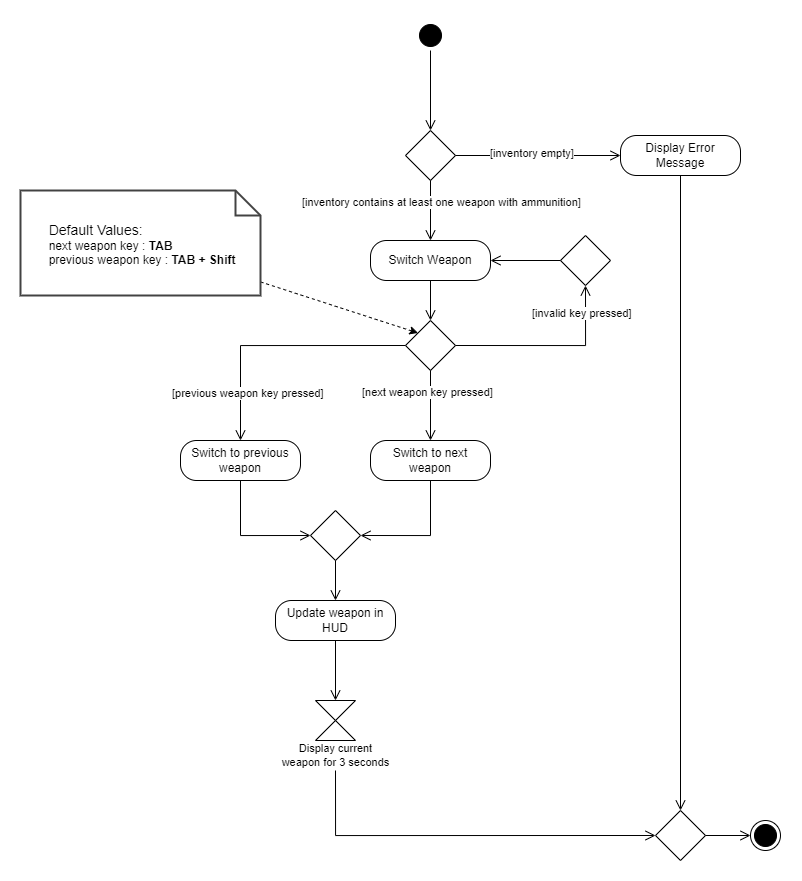

The diagram above was exported from draw.io. Its source (the exported page's mxGraphModel, read from the mxfile embedded in the PNG):
<mxGraphModel dx="1782" dy="1398" grid="1" gridSize="10" guides="1" tooltips="1" connect="1" arrows="1" fold="1" page="1" pageScale="1" pageWidth="850" pageHeight="1100" background="#ffffff" math="0" shadow="0">
  <root>
    <mxCell id="0" />
    <mxCell id="1" parent="0" />
    <mxCell id="ScFyHvI9VH-mceqGrWA3-1" value="" style="ellipse;html=1;shape=startState;fillColor=#000000;strokeColor=#000000;fontColor=#000000;" parent="1" vertex="1">
      <mxGeometry x="345" y="100" width="30" height="30" as="geometry" />
    </mxCell>
    <mxCell id="ScFyHvI9VH-mceqGrWA3-3" value="" style="edgeStyle=orthogonalEdgeStyle;html=1;verticalAlign=bottom;endArrow=open;endSize=8;strokeColor=#000000;rounded=0;entryX=1;entryY=0.5;entryDx=0;entryDy=0;exitX=0;exitY=0.5;exitDx=0;exitDy=0;fontColor=#000000;" parent="1" source="ScFyHvI9VH-mceqGrWA3-16" target="ScFyHvI9VH-mceqGrWA3-18" edge="1">
      <mxGeometry relative="1" as="geometry">
        <mxPoint x="360" y="410" as="targetPoint" />
        <mxPoint x="360" y="340" as="sourcePoint" />
        <Array as="points" />
      </mxGeometry>
    </mxCell>
    <mxCell id="ScFyHvI9VH-mceqGrWA3-6" value="Switch to next weapon" style="rounded=1;whiteSpace=wrap;html=1;arcSize=40;fontColor=#000000;fillColor=none;strokeColor=#000000;" parent="1" vertex="1">
      <mxGeometry x="300" y="520" width="120" height="40" as="geometry" />
    </mxCell>
    <mxCell id="ScFyHvI9VH-mceqGrWA3-8" value="" style="rhombus;whiteSpace=wrap;html=1;fontColor=#000000;fillColor=none;strokeColor=#000000;" parent="1" vertex="1">
      <mxGeometry x="335" y="400" width="50" height="50" as="geometry" />
    </mxCell>
    <mxCell id="ScFyHvI9VH-mceqGrWA3-11" value="Switch to previous weapon" style="rounded=1;whiteSpace=wrap;html=1;arcSize=40;fontColor=#000000;fillColor=none;strokeColor=#000000;" parent="1" vertex="1">
      <mxGeometry x="110" y="520" width="120" height="40" as="geometry" />
    </mxCell>
    <mxCell id="ScFyHvI9VH-mceqGrWA3-14" value="[previous weapon key pressed]" style="edgeStyle=orthogonalEdgeStyle;html=1;align=left;verticalAlign=top;endArrow=open;endSize=8;strokeColor=#000000;rounded=0;entryX=0.5;entryY=0;entryDx=0;entryDy=0;exitX=0;exitY=0.5;exitDx=0;exitDy=0;fontColor=#000000;labelBackgroundColor=#ffffff;" parent="1" source="ScFyHvI9VH-mceqGrWA3-8" target="ScFyHvI9VH-mceqGrWA3-11" edge="1">
      <mxGeometry x="0.5385" y="-70" relative="1" as="geometry">
        <mxPoint x="145" y="545" as="targetPoint" />
        <mxPoint as="offset" />
        <mxPoint x="250" y="455" as="sourcePoint" />
      </mxGeometry>
    </mxCell>
    <mxCell id="ScFyHvI9VH-mceqGrWA3-15" value="[next weapon key pressed]" style="edgeStyle=orthogonalEdgeStyle;html=1;align=left;verticalAlign=top;endArrow=open;endSize=8;strokeColor=#000000;rounded=0;entryX=0.5;entryY=0;entryDx=0;entryDy=0;exitX=0.5;exitY=1;exitDx=0;exitDy=0;fontColor=#000000;labelBackgroundColor=#ffffff;" parent="1" source="ScFyHvI9VH-mceqGrWA3-8" target="ScFyHvI9VH-mceqGrWA3-6" edge="1">
      <mxGeometry x="-0.7143" y="-70" relative="1" as="geometry">
        <mxPoint x="450" y="515" as="targetPoint" />
        <mxPoint as="offset" />
        <mxPoint x="500" y="420" as="sourcePoint" />
      </mxGeometry>
    </mxCell>
    <mxCell id="ScFyHvI9VH-mceqGrWA3-16" value="" style="rhombus;whiteSpace=wrap;html=1;fontColor=#000000;fillColor=none;strokeColor=#000000;" parent="1" vertex="1">
      <mxGeometry x="490" y="315" width="50" height="50" as="geometry" />
    </mxCell>
    <mxCell id="ScFyHvI9VH-mceqGrWA3-17" value="[invalid key pressed]" style="edgeStyle=orthogonalEdgeStyle;html=1;align=left;verticalAlign=top;endArrow=open;endSize=8;strokeColor=#000000;rounded=0;entryX=0.5;entryY=1;entryDx=0;entryDy=0;exitX=1;exitY=0.5;exitDx=0;exitDy=0;fontColor=#000000;labelBackgroundColor=#ffffff;" parent="1" source="ScFyHvI9VH-mceqGrWA3-8" target="ScFyHvI9VH-mceqGrWA3-16" edge="1">
      <mxGeometry x="-0.2106" y="45" relative="1" as="geometry">
        <mxPoint x="479.31" y="520" as="targetPoint" />
        <mxPoint as="offset" />
        <mxPoint x="479.31" y="450" as="sourcePoint" />
      </mxGeometry>
    </mxCell>
    <mxCell id="ScFyHvI9VH-mceqGrWA3-18" value="Switch Weapon" style="rounded=1;whiteSpace=wrap;html=1;arcSize=40;fontColor=#000000;fillColor=none;strokeColor=#000000;" parent="1" vertex="1">
      <mxGeometry x="300" y="320" width="120" height="40" as="geometry" />
    </mxCell>
    <mxCell id="ScFyHvI9VH-mceqGrWA3-19" value="" style="edgeStyle=orthogonalEdgeStyle;html=1;verticalAlign=bottom;endArrow=open;endSize=8;strokeColor=#000000;rounded=0;entryX=0.5;entryY=0;entryDx=0;entryDy=0;exitX=0.5;exitY=1;exitDx=0;exitDy=0;fontColor=#000000;" parent="1" source="ScFyHvI9VH-mceqGrWA3-18" target="ScFyHvI9VH-mceqGrWA3-8" edge="1">
      <mxGeometry relative="1" as="geometry">
        <mxPoint x="480" y="380" as="targetPoint" />
        <mxPoint x="480" y="310" as="sourcePoint" />
      </mxGeometry>
    </mxCell>
    <mxCell id="ScFyHvI9VH-mceqGrWA3-20" value="" style="edgeStyle=orthogonalEdgeStyle;html=1;verticalAlign=bottom;endArrow=open;endSize=8;strokeColor=#000000;rounded=0;exitX=0.5;exitY=1;exitDx=0;exitDy=0;entryX=0.5;entryY=0;entryDx=0;entryDy=0;fontColor=#000000;" parent="1" source="ScFyHvI9VH-mceqGrWA3-1" target="DF-x7SQF1BcUJzAU3CQ5-2" edge="1">
      <mxGeometry relative="1" as="geometry">
        <mxPoint x="395" y="200" as="targetPoint" />
        <mxPoint x="490" y="280" as="sourcePoint" />
        <Array as="points" />
      </mxGeometry>
    </mxCell>
    <mxCell id="ScFyHvI9VH-mceqGrWA3-28" style="rounded=0;orthogonalLoop=1;jettySize=auto;html=1;entryX=0;entryY=0;entryDx=0;entryDy=0;strokeColor=#000000;fontColor=#000000;dashed=1;" parent="1" source="ScFyHvI9VH-mceqGrWA3-27" target="ScFyHvI9VH-mceqGrWA3-8" edge="1">
      <mxGeometry relative="1" as="geometry" />
    </mxCell>
    <mxCell id="ScFyHvI9VH-mceqGrWA3-27" value="&lt;span style=&quot;white-space: pre;&quot;&gt;&#09;&lt;/span&gt;&lt;font style=&quot;font-size: 14px;&quot;&gt;Default Values:&lt;/font&gt;&lt;br&gt;&lt;span style=&quot;white-space: pre;&quot;&gt;&#09;&lt;/span&gt;next weapon key : &lt;b&gt;TAB&lt;/b&gt;&lt;br&gt;&lt;span style=&quot;white-space: pre;&quot;&gt;&#09;&lt;/span&gt;previous weapon key : &lt;b&gt;TAB + Shift&lt;/b&gt;" style="shape=note2;boundedLbl=1;whiteSpace=wrap;html=1;size=25;verticalAlign=top;align=left;strokeColor=#424242;fontColor=#000000;fillColor=none;strokeWidth=2;" parent="1" vertex="1">
      <mxGeometry x="-50" y="270" width="240" height="105" as="geometry" />
    </mxCell>
    <mxCell id="ScFyHvI9VH-mceqGrWA3-30" value="" style="rhombus;whiteSpace=wrap;html=1;fontColor=#000000;fillColor=none;strokeColor=#000000;" parent="1" vertex="1">
      <mxGeometry x="240" y="590" width="50" height="50" as="geometry" />
    </mxCell>
    <mxCell id="ScFyHvI9VH-mceqGrWA3-31" value="" style="edgeStyle=orthogonalEdgeStyle;html=1;verticalAlign=bottom;endArrow=open;endSize=8;strokeColor=#000000;rounded=0;entryX=1;entryY=0.5;entryDx=0;entryDy=0;exitX=0.5;exitY=1;exitDx=0;exitDy=0;fontColor=#000000;" parent="1" source="ScFyHvI9VH-mceqGrWA3-6" target="ScFyHvI9VH-mceqGrWA3-30" edge="1">
      <mxGeometry relative="1" as="geometry">
        <mxPoint x="400" y="650" as="targetPoint" />
        <mxPoint x="400" y="580" as="sourcePoint" />
      </mxGeometry>
    </mxCell>
    <mxCell id="ScFyHvI9VH-mceqGrWA3-32" value="" style="edgeStyle=orthogonalEdgeStyle;html=1;verticalAlign=bottom;endArrow=open;endSize=8;strokeColor=#000000;rounded=0;entryX=0;entryY=0.5;entryDx=0;entryDy=0;exitX=0.5;exitY=1;exitDx=0;exitDy=0;fontColor=#000000;" parent="1" source="ScFyHvI9VH-mceqGrWA3-11" target="ScFyHvI9VH-mceqGrWA3-30" edge="1">
      <mxGeometry relative="1" as="geometry">
        <mxPoint x="135" y="645" as="targetPoint" />
        <mxPoint x="205" y="590" as="sourcePoint" />
      </mxGeometry>
    </mxCell>
    <mxCell id="ScFyHvI9VH-mceqGrWA3-33" value="" style="edgeStyle=orthogonalEdgeStyle;html=1;verticalAlign=bottom;endArrow=open;endSize=8;strokeColor=#000000;rounded=0;entryX=0.5;entryY=0;entryDx=0;entryDy=0;exitX=0.5;exitY=1;exitDx=0;exitDy=0;fontColor=#000000;" parent="1" source="ScFyHvI9VH-mceqGrWA3-30" target="lu0d_TQTpcuVVORxjJkY-2" edge="1">
      <mxGeometry relative="1" as="geometry">
        <mxPoint x="204.74" y="715" as="targetPoint" />
        <mxPoint x="134.74" y="660" as="sourcePoint" />
      </mxGeometry>
    </mxCell>
    <mxCell id="DF-x7SQF1BcUJzAU3CQ5-2" value="" style="rhombus;whiteSpace=wrap;html=1;fontColor=#000000;fillColor=none;strokeColor=#000000;" parent="1" vertex="1">
      <mxGeometry x="335" y="210" width="50" height="50" as="geometry" />
    </mxCell>
    <mxCell id="DF-x7SQF1BcUJzAU3CQ5-6" value="[inventory contains at least one weapon with ammunition]" style="edgeStyle=orthogonalEdgeStyle;html=1;align=left;verticalAlign=top;endArrow=open;endSize=8;strokeColor=#000000;rounded=0;entryX=0.5;entryY=0;entryDx=0;entryDy=0;exitX=0.5;exitY=1;exitDx=0;exitDy=0;fontColor=#000000;labelBackgroundColor=#ffffff;" parent="1" source="DF-x7SQF1BcUJzAU3CQ5-2" target="ScFyHvI9VH-mceqGrWA3-18" edge="1">
      <mxGeometry x="-0.6667" y="-130" relative="1" as="geometry">
        <mxPoint x="490" y="235" as="targetPoint" />
        <mxPoint as="offset" />
        <mxPoint x="360" y="295" as="sourcePoint" />
      </mxGeometry>
    </mxCell>
    <mxCell id="DF-x7SQF1BcUJzAU3CQ5-7" value="&lt;span style=&quot;&quot;&gt;[inventory empty]&lt;/span&gt;" style="edgeStyle=orthogonalEdgeStyle;html=1;align=left;verticalAlign=top;endArrow=open;endSize=8;strokeColor=#000000;rounded=0;exitX=1;exitY=0.5;exitDx=0;exitDy=0;entryX=0;entryY=0.5;entryDx=0;entryDy=0;fontColor=#000000;labelBackgroundColor=#ffffff;" parent="1" source="DF-x7SQF1BcUJzAU3CQ5-2" target="DF-x7SQF1BcUJzAU3CQ5-9" edge="1">
      <mxGeometry x="-0.5983" y="15" relative="1" as="geometry">
        <mxPoint x="470" y="235" as="targetPoint" />
        <mxPoint as="offset" />
        <mxPoint x="460" y="210" as="sourcePoint" />
      </mxGeometry>
    </mxCell>
    <mxCell id="DF-x7SQF1BcUJzAU3CQ5-8" value="" style="ellipse;html=1;shape=endState;fillColor=#000000;strokeColor=#000000;fontColor=#000000;" parent="1" vertex="1">
      <mxGeometry x="680" y="900" width="30" height="30" as="geometry" />
    </mxCell>
    <mxCell id="DF-x7SQF1BcUJzAU3CQ5-9" value="Display Error Message" style="rounded=1;whiteSpace=wrap;html=1;arcSize=40;fontColor=#000000;fillColor=none;strokeColor=#000000;" parent="1" vertex="1">
      <mxGeometry x="550" y="215" width="120" height="40" as="geometry" />
    </mxCell>
    <mxCell id="DF-x7SQF1BcUJzAU3CQ5-12" value="" style="edgeStyle=orthogonalEdgeStyle;html=1;verticalAlign=bottom;endArrow=open;endSize=8;strokeColor=#000000;rounded=0;entryX=0.5;entryY=0;entryDx=0;entryDy=0;exitX=0.5;exitY=1;exitDx=0;exitDy=0;fontColor=#000000;" parent="1" source="DF-x7SQF1BcUJzAU3CQ5-9" target="lu0d_TQTpcuVVORxjJkY-5" edge="1">
      <mxGeometry relative="1" as="geometry">
        <mxPoint x="575" y="300" as="targetPoint" />
        <mxPoint x="645" y="300" as="sourcePoint" />
        <Array as="points" />
      </mxGeometry>
    </mxCell>
    <mxCell id="DF-x7SQF1BcUJzAU3CQ5-13" value="" style="shape=collate;html=1;strokeColor=#000000;fillColor=none;fontColor=#000000;" parent="1" vertex="1">
      <mxGeometry x="245" y="780" width="40" height="40" as="geometry" />
    </mxCell>
    <mxCell id="DF-x7SQF1BcUJzAU3CQ5-19" value="Display current weapon for 3 seconds" style="text;html=1;strokeColor=none;fillColor=none;align=center;verticalAlign=middle;whiteSpace=wrap;rounded=0;fontColor=#000000;fontSize=11;" parent="1" vertex="1">
      <mxGeometry x="207.5" y="820" width="115" height="30" as="geometry" />
    </mxCell>
    <mxCell id="lu0d_TQTpcuVVORxjJkY-2" value="Update weapon in HUD" style="rounded=1;whiteSpace=wrap;html=1;arcSize=40;fontColor=#000000;fillColor=none;strokeColor=#000000;" vertex="1" parent="1">
      <mxGeometry x="205" y="680" width="120" height="40" as="geometry" />
    </mxCell>
    <mxCell id="lu0d_TQTpcuVVORxjJkY-3" value="" style="edgeStyle=orthogonalEdgeStyle;html=1;verticalAlign=bottom;endArrow=open;endSize=8;strokeColor=#000000;rounded=0;entryX=0.5;entryY=0;entryDx=0;entryDy=0;exitX=0.5;exitY=1;exitDx=0;exitDy=0;fontColor=#000000;" edge="1" parent="1" source="lu0d_TQTpcuVVORxjJkY-2" target="DF-x7SQF1BcUJzAU3CQ5-13">
      <mxGeometry relative="1" as="geometry">
        <mxPoint x="265" y="755" as="targetPoint" />
        <mxPoint x="275" y="650" as="sourcePoint" />
      </mxGeometry>
    </mxCell>
    <mxCell id="lu0d_TQTpcuVVORxjJkY-4" value="" style="edgeStyle=orthogonalEdgeStyle;html=1;verticalAlign=bottom;endArrow=open;endSize=8;strokeColor=#000000;rounded=0;exitX=0.5;exitY=1;exitDx=0;exitDy=0;fontColor=#000000;entryX=0;entryY=0.5;entryDx=0;entryDy=0;" edge="1" parent="1" source="DF-x7SQF1BcUJzAU3CQ5-19" target="lu0d_TQTpcuVVORxjJkY-5">
      <mxGeometry relative="1" as="geometry">
        <mxPoint x="560" y="910" as="targetPoint" />
        <mxPoint x="275" y="730" as="sourcePoint" />
        <Array as="points">
          <mxPoint x="265" y="915" />
        </Array>
      </mxGeometry>
    </mxCell>
    <mxCell id="lu0d_TQTpcuVVORxjJkY-5" value="" style="rhombus;whiteSpace=wrap;html=1;fontColor=#000000;fillColor=none;strokeColor=#000000;" vertex="1" parent="1">
      <mxGeometry x="585" y="890" width="50" height="50" as="geometry" />
    </mxCell>
    <mxCell id="lu0d_TQTpcuVVORxjJkY-7" value="" style="edgeStyle=orthogonalEdgeStyle;html=1;verticalAlign=bottom;endArrow=open;endSize=8;strokeColor=#000000;rounded=0;entryX=0;entryY=0.5;entryDx=0;entryDy=0;exitX=1;exitY=0.5;exitDx=0;exitDy=0;fontColor=#000000;" edge="1" parent="1" source="lu0d_TQTpcuVVORxjJkY-5" target="DF-x7SQF1BcUJzAU3CQ5-8">
      <mxGeometry relative="1" as="geometry">
        <mxPoint x="660" y="877.5" as="targetPoint" />
        <mxPoint x="730" y="822.5" as="sourcePoint" />
      </mxGeometry>
    </mxCell>
  </root>
</mxGraphModel>